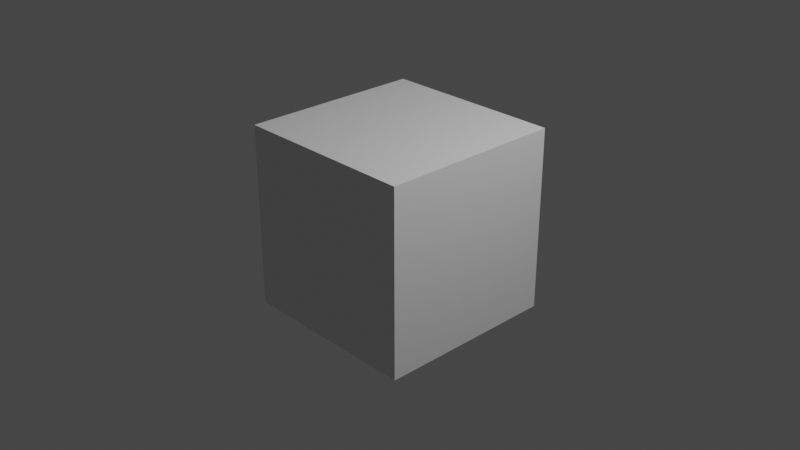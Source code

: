 # Source: MIDI-ADDin.blend  (saved by Blender 2.81.16; exported with 4.5.12 LTS)
import bpy
from mathutils import Matrix  # noqa: F401  (used for matrix-valued properties, if any)

bpy.ops.wm.read_factory_settings(use_empty=True)
scene = bpy.context.scene
scene.name = 'Scene'

# ---- collections
col_collection = bpy.data.collections.new('Collection'); scene.collection.children.link(col_collection)

# ---- materials (node trees are filled in below, after node groups)
mat_material = bpy.data.materials.new('Material')
mat_material.alpha_threshold = 0.0
mat_material.use_transparent_shadow = False
mat_material.line_color = (0.0, 0.0, 0.0, 1.0)

# ---- material node trees
mat_material.use_nodes = True; mat_material.node_tree.nodes.clear()
_N = mat_material.node_tree.nodes; _L = mat_material.node_tree.links
n0 = _N.new('ShaderNodeOutputMaterial'); n0.name = 'Material Output'; n0.location = (300, 300)
n1 = _N.new('ShaderNodeBsdfPrincipled'); n1.name = 'Principled BSDF'; n1.location = (10, 300)
n1.distribution = 'GGX'
n1.subsurface_method = 'BURLEY'
n1.inputs[2].default_value = 0.4
n1.inputs[3].default_value = 1.45
n1.inputs[27].default_value = (0.0, 0.0, 0.0, 1.0)
n1.inputs[28].default_value = 1.0
_L.new(n1.outputs[0], n0.inputs[0])
n0.is_active_output = True

# ---- world
world_world = bpy.data.worlds.new('World'); scene.world = world_world
world_world.use_nodes = True; world_world.node_tree.nodes.clear()
_N = world_world.node_tree.nodes; _L = world_world.node_tree.links
n0 = _N.new('ShaderNodeOutputWorld'); n0.name = 'World Output'; n0.location = (300, 300)
n1 = _N.new('ShaderNodeBackground'); n1.name = 'Background'; n1.location = (10, 300)
n1.inputs[0].default_value = (0.05088, 0.05088, 0.05088, 1.0)
_L.new(n1.outputs[0], n0.inputs[0])
n0.is_active_output = True
world_world.color = (0.05088, 0.05088, 0.05088)
world_world.use_sun_shadow = False
world_world.sun_shadow_jitter_overblur = 0.0

# ---- cameras
cam_camera = bpy.data.cameras.new('Camera')
cam_camera.clip_end = 100.0
cam_camera.ortho_scale = 7.314

# ---- lights
light_light = bpy.data.lights.new('Light', 'POINT')
light_light.transmission_factor = 0.0
light_light.energy = 1000.0
light_light.shadow_soft_size = 0.1
light_light.shadow_maximum_resolution = 0.006
light_light.use_absolute_resolution = True

# ---- meshes
me_cube = bpy.data.meshes.new('Cube')
me_cube.from_pydata([(1.0, 1.0, 1.0), (1.0, 1.0, -1.0), (1.0, -1.0, 1.0), (1.0, -1.0, -1.0), (-1.0, 1.0, 1.0), (-1.0, 1.0, -1.0), (-1.0, -1.0, 1.0), (-1.0, -1.0, -1.0)], [], [(0, 4, 6, 2), (3, 2, 6, 7), (7, 6, 4, 5), (5, 1, 3, 7), (1, 0, 2, 3), (5, 4, 0, 1)])
_uv = me_cube.uv_layers.new(name='UVMap')
_uv.uv.foreach_set('vector', [0.625, 0.5, 0.875, 0.5, 0.875, 0.75, 0.625, 0.75, 0.375, 0.75, 0.625, 0.75, 0.625, 1.0, 0.375, 1.0, 0.375, 0.0, 0.625, 0.0, 0.625, 0.25, 0.375, 0.25, 0.125, 0.5, 0.375, 0.5, 0.375, 0.75, 0.125, 0.75, 0.375, 0.5, 0.625, 0.5, 0.625, 0.75, 0.375, 0.75, 0.375, 0.25, 0.625, 0.25, 0.625, 0.5, 0.375, 0.5])
me_cube.materials.append(mat_material)
me_cube.use_remesh_preserve_volume = False
me_cube.use_remesh_preserve_attributes = False
me_cube.use_mirror_vertex_groups = False
me_cube.update()

# ---- objects
ob_cubeid = bpy.data.objects.new('Cubeid', me_cube)
ob_light = bpy.data.objects.new('Light', light_light)
ob_camera = bpy.data.objects.new('Camera', cam_camera)

# ---- transforms, parenting, visibility, modifiers, constraints
ob_cubeid.location = (0.0, 0.0, 0.0)
ob_cubeid.lock_rotations_4d = False
ob_cubeid.empty_display_type = 'ARROWS'
ob_cubeid.lineart.crease_threshold = 0.0
ob_light.location = (4.076, 1.005, 5.904)
ob_light.rotation_euler = (0.6503, 0.05522, 1.866)
ob_light.lock_rotations_4d = False
ob_light.empty_display_type = 'ARROWS'
ob_light.color = (0.0, 0.0, 0.0, 0.0)
ob_light.lineart.crease_threshold = 0.0
ob_camera.location = (7.359, -6.926, 4.958)
ob_camera.rotation_euler = (1.109, 0.0, 0.8149)
ob_camera.lock_rotations_4d = False
ob_camera.empty_display_type = 'ARROWS'
ob_camera.color = (0.0, 0.0, 0.0, 0.0)
ob_camera.display_type = 'WIRE'
ob_camera.lineart.crease_threshold = 0.0

# ---- collection membership
col_collection.objects.link(ob_cubeid)
col_collection.objects.link(ob_light)
col_collection.objects.link(ob_camera)

# ---- scene / render settings (as saved in the file)
scene.camera = ob_camera
scene.frame_start = 1; scene.frame_end = 500; scene.frame_set(0)
scene.render.engine = 'BLENDER_EEVEE_NEXT'
scene.cycles.use_denoising = False
scene.cycles.samples = 128
scene.cycles.sampling_pattern = 'TABULATED_SOBOL'
scene.cycles.use_adaptive_sampling = False
scene.cycles.use_light_tree = False
scene.view_settings.view_transform = 'Filmic'
bpy.context.view_layer.update()
